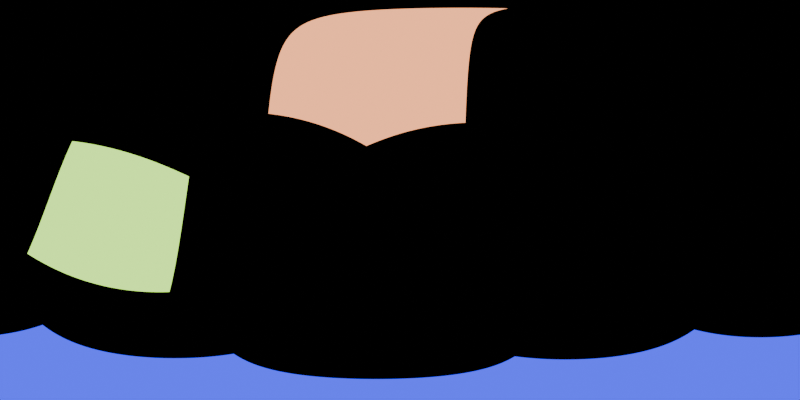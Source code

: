 # Source: hdr_.blend  (saved by Blender 4.2.66; exported with 4.5.12 LTS)
import bpy
from mathutils import Matrix  # noqa: F401  (used for matrix-valued properties, if any)

bpy.ops.wm.read_factory_settings(use_empty=True)
scene = bpy.context.scene
scene.name = 'Scene'

# ---- collections
col_collection = bpy.data.collections.new('Collection'); scene.collection.children.link(col_collection)

# ---- world
world_world = bpy.data.worlds.new('World'); scene.world = world_world
world_world.use_nodes = True; world_world.node_tree.nodes.clear()
_N = world_world.node_tree.nodes; _L = world_world.node_tree.links
n0 = _N.new('ShaderNodeOutputWorld'); n0.name = 'World Output'; n0.location = (300, 300)
n1 = _N.new('ShaderNodeBackground'); n1.name = 'Background'; n1.location = (10, 300)
n1.inputs[0].default_value = (0.0, 0.0, 0.0, 1.0)
_L.new(n1.outputs[0], n0.inputs[0])
n0.is_active_output = True
world_world.color = (0.05088, 0.05088, 0.05088)
world_world.sun_shadow_jitter_overblur = 0.0

# ---- cameras
cam_x = bpy.data.cameras.new('摄像机')
cam_x.type = 'PANO'
cam_x.panorama_type = 'EQUIRECTANGULAR'

# ---- lights
light_001 = bpy.data.lights.new('面光.001', 'AREA')
light_001.color = (0.5019, 1.0, 0.1386)
light_001.energy = 1000.0
light_001.size = 1.0
light_001.size_y = 1.0
light_002 = bpy.data.lights.new('面光.002', 'AREA')
light_002.color = (0.02708, 0.03033, 1.0)
light_002.energy = 1000.0
light_002.size = 1.0
light_002.size_y = 1.0
light_003 = bpy.data.lights.new('面光.003', 'AREA')
light_003.color = (1.0, 0.3655, 0.1616)
light_003.energy = 1000.0
light_003.size = 1.002
light_003.size_y = 1.0

# ---- objects
ob_x = bpy.data.objects.new('摄像机', cam_x)
ob_x_1 = bpy.data.objects.new('面光', light_001)
ob_001 = bpy.data.objects.new('面光.001', light_002)
ob_002 = bpy.data.objects.new('面光.002', light_003)

# ---- transforms, parenting, visibility, modifiers, constraints
ob_x.location = (0.0, 0.0, 0.0)
ob_x.rotation_euler = (0.0, 1.745, 0.0)
ob_x_1.location = (7.921, -1.393, 7.152)
ob_x_1.rotation_euler = (0.5187, 0.794, 0.4267)
ob_x_1.scale = (12.55, 12.55, 12.55)
ob_x_1.visible_camera = True
ob_001.location = (2.771, -18.14, -1.485)
ob_001.rotation_euler = (1.441, 0.4056, 0.115)
ob_001.scale = (12.55, 12.55, 12.55)
ob_001.visible_camera = True
ob_002.location = (-8.369, 9.499, 3.559)
ob_002.rotation_euler = (4.748, -0.3171, 0.154)
ob_002.scale = (12.55, 12.55, 12.55)
ob_002.visible_camera = True

# ---- collection membership
col_collection.objects.link(ob_x)
col_collection.objects.link(ob_x_1)
col_collection.objects.link(ob_001)
col_collection.objects.link(ob_002)

# ---- scene / render settings (as saved in the file)
scene.camera = ob_x
scene.frame_start = 1; scene.frame_end = 250; scene.frame_set(118)
scene.render.engine = 'CYCLES'
scene.render.resolution_x = 2048
scene.render.resolution_y = 1024
scene.cycles.preview_pause = True
bpy.context.view_layer.update()
